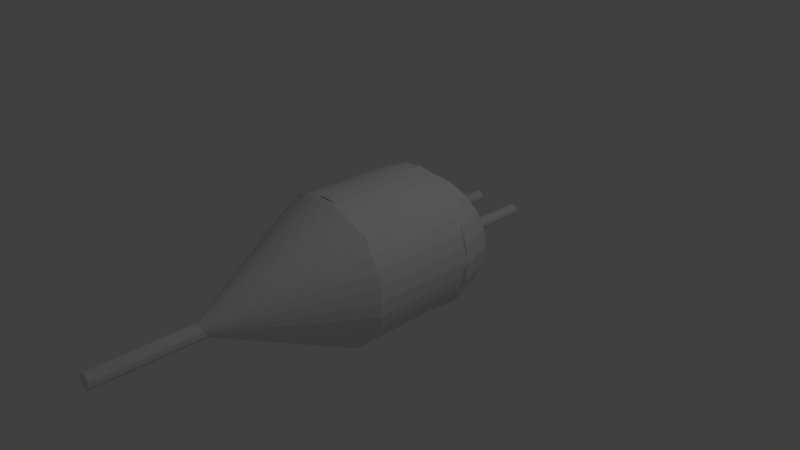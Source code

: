 # Source: CorrectLogicalORModel.blend  (saved by Blender 2.79.0; exported with 4.5.12 LTS)
import bpy
from mathutils import Matrix  # noqa: F401  (used for matrix-valued properties, if any)

bpy.ops.wm.read_factory_settings(use_empty=True)
scene = bpy.context.scene
scene.name = 'Scene'

# ---- collections
col_collection_1 = bpy.data.collections.new('Collection 1'); scene.collection.children.link(col_collection_1)

# ---- world
world_world = bpy.data.worlds.new('World'); scene.world = world_world
world_world.color = (0.05088, 0.05088, 0.05088)
world_world.use_sun_shadow = False
world_world.sun_shadow_jitter_overblur = 0.0
world_world.cycles.sampling_method = 'MANUAL'

# ---- cameras
cam_camera = bpy.data.cameras.new('Camera')
cam_camera.clip_end = 100.0
cam_camera.lens = 35.0
cam_camera.sensor_width = 32.0
cam_camera.sensor_height = 18.0
cam_camera.ortho_scale = 7.314
cam_camera.dof.focus_distance = 0.0

# ---- lights
light_lamp = bpy.data.lights.new('Lamp', 'POINT')
light_lamp.transmission_factor = 0.0
light_lamp.cutoff_distance = 30.0
light_lamp.energy = 100.0
light_lamp.shadow_buffer_clip_start = 1.001
light_lamp.shadow_soft_size = 0.1
light_lamp.shadow_maximum_resolution = 0.006
light_lamp.use_absolute_resolution = True

# ---- meshes
me_cylinder = bpy.data.meshes.new('Cylinder')
me_cylinder.from_pydata([(0.0, 1.0, -1.0), (0.0, 1.0, 1.0), (0.1951, 0.9808, -1.0), (0.1951, 0.9808, 1.0), (0.3827, 0.9239, -1.0), (0.3827, 0.9239, 1.0), (0.5556, 0.8315, -1.0), (0.5556, 0.8315, 1.0), (0.7071, 0.7071, -1.0), (0.7071, 0.7071, 1.0), (0.8315, 0.5556, -1.0), (0.8315, 0.5556, 1.0), (0.9239, 0.3827, -1.0), (0.9239, 0.3827, 1.0), (0.9808, 0.1951, -1.0), (0.9808, 0.1951, 1.0), (1.0, 7.55e-08, -1.0), (1.0, 7.55e-08, 1.0), (0.9808, -0.1951, -1.0), (0.9808, -0.1951, 1.0), (0.9239, -0.3827, -1.0), (0.9239, -0.3827, 1.0), (0.8315, -0.5556, -1.0), (0.8315, -0.5556, 1.0), (0.7071, -0.7071, -1.0), (0.7071, -0.7071, 1.0), (0.5556, -0.8315, -1.0), (0.5556, -0.8315, 1.0), (0.3827, -0.9239, -1.0), (0.3827, -0.9239, 1.0), (0.1951, -0.9808, -1.0), (0.1951, -0.9808, 1.0), (-3.258e-07, -1.0, -1.0), (-3.258e-07, -1.0, 1.0), (-0.1951, -0.9808, -1.0), (-0.1951, -0.9808, 1.0), (-0.3827, -0.9239, -1.0), (-0.3827, -0.9239, 1.0), (-0.5556, -0.8315, -1.0), (-0.5556, -0.8315, 1.0), (-0.7071, -0.7071, -1.0), (-0.7071, -0.7071, 1.0), (-0.8315, -0.5556, -1.0), (-0.8315, -0.5556, 1.0), (-0.9239, -0.3827, -1.0), (-0.9239, -0.3827, 1.0), (-0.9808, -0.1951, -1.0), (-0.9808, -0.1951, 1.0), (-1.0, 9.656e-07, -1.0), (-1.0, 9.656e-07, 1.0), (-0.9808, 0.1951, -1.0), (-0.9808, 0.1951, 1.0), (-0.9239, 0.3827, -1.0), (-0.9239, 0.3827, 1.0), (-0.8315, 0.5556, -1.0), (-0.8315, 0.5556, 1.0), (-0.7071, 0.7071, -1.0), (-0.7071, 0.7071, 1.0), (-0.5556, 0.8315, -1.0), (-0.5556, 0.8315, 1.0), (-0.3827, 0.9239, -1.0), (-0.3827, 0.9239, 1.0), (-0.1951, 0.9808, -1.0), (-0.1951, 0.9808, 1.0), (0.01534, 0.7256, 2.157), (0.01534, 0.8844, 1.848), (0.01534, -0.2401, 2.544), (0.01534, 0.2775, 2.544), (0.3689, -0.6886, 2.017), (0.2653, -0.8477, 1.75), (0.01534, 1.018, 1.102), (0.01534, -0.9819, 1.104), (0.01534, -0.8476, 1.85), (0.01534, -0.6886, 2.159), (0.3689, 0.7256, 2.016), (0.4484, 0.5186, 2.222), (0.4983, -0.2402, 2.351), (0.5153, 0.01863, 2.395), (0.4983, 0.2774, 2.351), (0.01534, 0.5186, 2.395), (0.01534, 0.7256, 2.157), (0.1447, -0.9477, 1.439), (0.2395, -0.9478, 1.297), (0.4484, -0.8478, 1.477), (0.6277, -0.6888, 1.631), (0.7653, -0.4817, 1.75), (0.8519, -0.2404, 1.824), (0.8814, 0.01839, 1.849), (0.8519, 0.2772, 1.823), (0.7653, 0.5183, 1.749), (0.6277, 0.7254, 1.63), (0.4484, 0.8843, 1.475), (0.2395, 0.9841, 1.295), (0.2742, -0.9479, 1.104), (0.5153, -0.848, 1.104), (0.7224, -0.689, 1.104), (0.8814, -0.4819, 1.104), (0.9813, -0.2408, 1.104), (1.015, 0.01806, 1.103), (0.9813, 0.2769, 1.103), (0.8814, 0.5181, 1.103), (0.7224, 0.7252, 1.103), (0.5153, 0.8841, 1.102), (0.2742, 0.984, 1.102), (-0.4676, 0.2774, 2.351), (-0.4847, 0.01863, 2.395), (-0.4676, -0.2402, 2.351), (0.4983, 0.2774, 2.351), (0.5153, 0.01863, 2.395), (0.4983, -0.2402, 2.351), (0.01534, 0.2775, 2.544), (0.01534, -0.9477, 1.49), (0.01534, -0.2401, 2.544), (-0.2435, -0.9479, 1.104), (-0.4847, -0.848, 1.104), (-0.6918, -0.689, 1.104), (-0.8507, -0.4819, 1.104), (-0.9506, -0.2408, 1.104), (-0.9847, 0.01806, 1.103), (-0.9506, 0.2769, 1.103), (-0.8507, 0.5181, 1.103), (-0.6918, 0.7252, 1.103), (-0.4847, 0.8841, 1.102), (-0.2435, 0.984, 1.102), (-0.2088, -0.9478, 1.297), (-0.4177, -0.8478, 1.477), (-0.597, -0.6888, 1.631), (-0.7347, -0.4817, 1.75), (-0.8212, -0.2404, 1.824), (-0.8507, 0.01839, 1.849), (-0.8212, 0.2772, 1.823), (-0.7347, 0.5183, 1.749), (-0.597, 0.7254, 1.63), (-0.4177, 0.8843, 1.475), (-0.2088, 0.9841, 1.295), (0.1447, 0.9841, 1.437), (0.01534, 0.9842, 1.488), (0.01534, 1.018, 1.102), (-0.4676, -0.2402, 2.351), (-0.4847, 0.01863, 2.395), (-0.4676, 0.2774, 2.351), (0.4983, -0.2402, 2.351), (0.4484, -0.4814, 2.223), (0.01534, -0.4814, 2.396), (0.01534, -0.2401, 2.544), (0.4484, 0.5186, 2.222), (0.4983, 0.2774, 2.351), (0.01534, 0.2775, 2.544), (0.01534, 0.5186, 2.395), (0.01534, 0.7256, 2.157), (0.01534, 0.8844, 1.848), (0.01534, -0.9819, 1.104), (0.3689, -0.6886, 2.017), (0.4484, -0.4814, 2.223), (0.4983, -0.2402, 2.351), (0.5153, 0.01863, 2.395), (0.4983, 0.2774, 2.351), (0.4484, 0.5186, 2.222), (0.3689, 0.7256, 2.016), (0.2653, 0.8844, 1.748), (0.1447, 0.9841, 1.437), (0.01534, 0.2775, 2.544), (0.01534, -0.2401, 2.544), (0.01534, -0.6886, 2.159), (0.2395, -0.9478, 1.297), (0.4484, -0.8478, 1.477), (0.6277, -0.6888, 1.631), (0.7653, -0.4817, 1.75), (0.8519, -0.2404, 1.824), (0.8814, 0.01839, 1.849), (0.8519, 0.2772, 1.823), (0.7653, 0.5183, 1.749), (0.6277, 0.7254, 1.63), (0.4484, 0.8843, 1.475), (0.2395, 0.9841, 1.295), (0.01534, 0.01872, 2.595), (-0.4847, 0.01863, 2.395), (0.01534, -0.2401, 2.544), (-0.4676, -0.2402, 2.351), (-0.4676, 0.2774, 2.351), (0.01534, 0.2775, 2.544), (-0.2088, -0.9478, 1.297), (-0.4177, -0.8478, 1.477), (-0.597, -0.6888, 1.631), (-0.7347, -0.4817, 1.75), (-0.8212, -0.2404, 1.824), (-0.8507, 0.01839, 1.849), (-0.8212, 0.2772, 1.823), (-0.7347, 0.5183, 1.749), (-0.597, 0.7254, 1.63), (-0.4177, 0.8843, 1.475), (-0.2088, 0.9841, 1.295), (-0.1141, -0.9477, 1.439), (-0.2347, -0.8477, 1.75), (-0.3382, -0.6886, 2.017), (-0.4177, -0.4814, 2.223), (-0.4676, -0.2402, 2.351), (-0.4847, 0.01863, 2.395), (-0.4676, 0.2774, 2.351), (-0.4177, 0.5186, 2.222), (-0.3382, 0.7256, 2.016), (-0.2347, 0.8844, 1.748), (-0.1141, 0.9841, 1.437), (0.01534, 0.5186, 2.395), (0.01534, -0.4814, 2.396), (0.01534, 0.9842, 1.488), (0.01534, 1.018, 1.102), (0.5153, 0.01863, 2.395), (0.4983, -0.2402, 2.351), (0.4983, 0.2774, 2.351), (0.3689, 0.7256, 2.016), (0.2653, 0.8844, 1.748), (0.01534, -0.4814, 2.396), (0.01534, -0.6886, 2.159), (0.3689, -0.6886, 2.017), (0.4484, -0.4814, 2.223), (0.01534, 0.9842, 1.488), (0.01534, 0.8844, 1.848), (0.2653, 0.8844, 1.748), (0.1447, 0.9841, 1.437), (0.01534, -0.9477, 1.49), (0.01534, -0.9819, 1.104), (0.1447, -0.9477, 1.439), (0.3689, -0.6886, 2.017), (0.2653, -0.8477, 1.75), (0.4484, -0.8478, 1.477), (0.6277, -0.6888, 1.631), (0.2653, 0.8844, 1.748), (0.3689, 0.7256, 2.016), (0.6277, 0.7254, 1.63), (0.4484, 0.8843, 1.475), (0.4983, 0.2774, 2.351), (0.5153, 0.01863, 2.395), (0.8814, 0.01839, 1.849), (0.8519, 0.2772, 1.823), (0.4484, -0.4814, 2.223), (0.3689, -0.6886, 2.017), (0.6277, -0.6888, 1.631), (0.7653, -0.4817, 1.75), (0.1447, 0.9841, 1.437), (0.2653, 0.8844, 1.748), (0.4484, 0.8843, 1.475), (0.2395, 0.9841, 1.295), (0.1447, -0.9477, 1.439), (0.01534, -0.9819, 1.104), (0.2395, -0.9478, 1.297), (0.4484, 0.5186, 2.222), (0.4983, 0.2774, 2.351), (0.8519, 0.2772, 1.823), (0.7653, 0.5183, 1.749), (0.4983, -0.2402, 2.351), (0.4484, -0.4814, 2.223), (0.7653, -0.4817, 1.75), (0.8519, -0.2404, 1.824), (0.01534, 1.018, 1.102), (0.1447, 0.9841, 1.437), (0.2395, 0.9841, 1.295), (0.2395, -0.9478, 1.297), (0.4484, -0.8478, 1.477), (0.3689, 0.7256, 2.016), (0.4484, 0.5186, 2.222), (0.7653, 0.5183, 1.749), (0.6277, 0.7254, 1.63), (0.5153, 0.01863, 2.395), (0.4983, -0.2402, 2.351), (0.8519, -0.2404, 1.824), (0.8814, 0.01839, 1.849), (-0.4676, 0.2774, 2.351), (-0.4847, 0.01863, 2.395), (0.01534, 0.01872, 2.595), (0.01534, 0.2775, 2.544), (-0.4847, 0.01863, 2.395), (-0.4676, -0.2402, 2.351), (0.01534, -0.2401, 2.544), (0.01534, 0.01872, 2.595), (0.01534, 0.2775, 2.544), (0.01534, 0.01872, 2.595), (0.5153, 0.01863, 2.395), (0.4983, 0.2774, 2.351), (0.01534, 0.01872, 2.595), (0.01534, -0.2401, 2.544), (0.4983, -0.2402, 2.351), (0.5153, 0.01863, 2.395), (-0.597, 0.7254, 1.63), (-0.7347, 0.5183, 1.749), (-0.4177, 0.5186, 2.222), (-0.3382, 0.7256, 2.016), (-0.8507, 0.01839, 1.849), (-0.8212, -0.2404, 1.824), (-0.4676, -0.2402, 2.351), (-0.4847, 0.01863, 2.395), (-0.597, -0.6888, 1.631), (-0.4177, -0.8478, 1.477), (-0.2347, -0.8477, 1.75), (-0.3382, -0.6886, 2.017), (-0.4177, 0.8843, 1.475), (-0.597, 0.7254, 1.63), (-0.3382, 0.7256, 2.016), (-0.2347, 0.8844, 1.748), (-0.8212, 0.2772, 1.823), (-0.8507, 0.01839, 1.849), (-0.4847, 0.01863, 2.395), (-0.4676, 0.2774, 2.351), (-0.7347, -0.4817, 1.75), (-0.597, -0.6888, 1.631), (-0.3382, -0.6886, 2.017), (-0.4177, -0.4814, 2.223), (-0.2088, 0.9841, 1.295), (-0.4177, 0.8843, 1.475), (-0.2347, 0.8844, 1.748), (-0.1141, 0.9841, 1.437), (-0.2088, -0.9478, 1.297), (0.01534, -0.9819, 1.104), (-0.1141, -0.9477, 1.439), (-0.7347, 0.5183, 1.749), (-0.8212, 0.2772, 1.823), (-0.4676, 0.2774, 2.351), (-0.4177, 0.5186, 2.222), (-0.8212, -0.2404, 1.824), (-0.7347, -0.4817, 1.75), (-0.4177, -0.4814, 2.223), (-0.4676, -0.2402, 2.351), (0.01534, 1.018, 1.102), (-0.2088, 0.9841, 1.295), (-0.1141, 0.9841, 1.437), (-0.4177, -0.8478, 1.477), (-0.2088, -0.9478, 1.297), (-0.1141, -0.9477, 1.439), (-0.2347, -0.8477, 1.75), (-0.1141, -0.9477, 1.439), (0.01534, -0.9819, 1.104), (0.01534, -0.9477, 1.49), (-0.4177, 0.5186, 2.222), (-0.4676, 0.2774, 2.351), (0.01534, 0.2775, 2.544), (0.01534, 0.5186, 2.395), (-0.4676, -0.2402, 2.351), (-0.4177, -0.4814, 2.223), (0.01534, -0.4814, 2.396), (0.01534, -0.2401, 2.544), (0.01534, 1.018, 1.102), (-0.1141, 0.9841, 1.437), (0.01534, 0.9842, 1.488), (-0.2347, -0.8477, 1.75), (-0.1141, -0.9477, 1.439), (-0.3382, 0.7256, 2.016), (-0.4177, 0.5186, 2.222), (0.01534, 0.5186, 2.395), (0.01534, 0.7256, 2.157), (-0.3382, -0.6886, 2.017), (-0.2347, -0.8477, 1.75), (0.01534, -0.8476, 1.85), (0.01534, -0.6886, 2.159), (-0.2347, 0.8844, 1.748), (-0.3382, 0.7256, 2.016), (0.01534, 0.7256, 2.157), (0.01534, 0.8844, 1.848), (-0.3382, -0.6886, 2.017), (0.01534, -0.6886, 2.159), (-0.1141, 0.9841, 1.437), (-0.2347, 0.8844, 1.748), (0.01534, 0.8844, 1.848), (0.01534, 0.9842, 1.488), (0.4484, 0.5186, 2.222), (0.01534, 0.5186, 2.395), (0.01534, 0.7256, 2.157), (0.01534, -0.8476, 1.85), (0.2653, -0.8477, 1.75), (0.1447, -0.9477, 1.439), (0.01534, -0.9477, 1.49), (0.01534, 1.018, 1.102), (0.1447, 0.9841, 1.437), (0.01534, 0.9842, 1.488), (0.01534, -0.2401, 2.544), (0.4983, -0.2402, 2.351), (0.4484, -0.4814, 2.223), (0.01534, -0.4814, 2.396), (0.01534, 0.5186, 2.395), (0.4484, 0.5186, 2.222), (0.4983, 0.2774, 2.351), (0.01534, 0.2775, 2.544), (0.3689, 0.7256, 2.016), (0.01534, -0.8476, 1.85), (0.01534, -0.6886, 2.159), (0.2653, -0.8477, 1.75), (0.3689, -0.6886, 2.017), (0.01534, 0.7256, 2.157), (0.01534, 0.8844, 1.848), (0.3689, 0.7256, 2.016), (0.2653, 0.8844, 1.748), (0.01534, -0.6886, 2.159), (0.01534, -0.4814, 2.396), (0.3689, -0.6886, 2.017), (0.4484, -0.4814, 2.223), (0.01534, 0.8844, 1.848), (0.01534, 0.9842, 1.488), (0.2653, 0.8844, 1.748), (0.1447, 0.9841, 1.437), (0.01534, -0.9819, 1.104), (0.2653, -0.8477, 1.75), (0.3689, -0.6886, 2.017), (0.4484, -0.8478, 1.477), (0.6277, -0.6888, 1.631), (0.3689, 0.7256, 2.016), (0.2653, 0.8844, 1.748), (0.6277, 0.7254, 1.63), (0.4484, 0.8843, 1.475), (0.5153, 0.01863, 2.395), (0.4983, 0.2774, 2.351), (0.8814, 0.01839, 1.849), (0.8519, 0.2772, 1.823), (0.3689, -0.6886, 2.017), (0.4484, -0.4814, 2.223), (0.6277, -0.6888, 1.631), (0.7653, -0.4817, 1.75), (0.2653, 0.8844, 1.748), (0.1447, 0.9841, 1.437), (0.4484, 0.8843, 1.475), (0.2395, 0.9841, 1.295), (0.01534, -0.9819, 1.104), (0.1447, -0.9477, 1.439), (0.2395, -0.9478, 1.297), (0.4983, 0.2774, 2.351), (0.4484, 0.5186, 2.222), (0.8519, 0.2772, 1.823), (0.7653, 0.5183, 1.749), (0.4484, -0.4814, 2.223), (0.4983, -0.2402, 2.351), (0.7653, -0.4817, 1.75), (0.8519, -0.2404, 1.824), (0.1447, 0.9841, 1.437), (0.01534, 1.018, 1.102), (0.2395, 0.9841, 1.295), (0.1447, -0.9477, 1.439), (0.2653, -0.8477, 1.75), (0.2395, -0.9478, 1.297), (0.4484, -0.8478, 1.477), (0.4484, 0.5186, 2.222), (0.3689, 0.7256, 2.016), (0.7653, 0.5183, 1.749), (0.6277, 0.7254, 1.63), (0.4983, -0.2402, 2.351), (0.5153, 0.01863, 2.395), (0.8519, -0.2404, 1.824), (0.8814, 0.01839, 1.849), (-0.4847, 0.01863, 2.395), (-0.4676, 0.2774, 2.351), (0.01534, 0.01872, 2.595), (0.01534, 0.2775, 2.544), (-0.4676, -0.2402, 2.351), (-0.4847, 0.01863, 2.395), (0.01534, -0.2401, 2.544), (0.01534, 0.01872, 2.595), (0.01534, 0.01872, 2.595), (0.01534, 0.2775, 2.544), (0.5153, 0.01863, 2.395), (0.4983, 0.2774, 2.351), (0.01534, -0.2401, 2.544), (0.01534, 0.01872, 2.595), (0.4983, -0.2402, 2.351), (0.5153, 0.01863, 2.395), (-0.7347, 0.5183, 1.749), (-0.597, 0.7254, 1.63), (-0.4177, 0.5186, 2.222), (-0.3382, 0.7256, 2.016), (-0.8212, -0.2404, 1.824), (-0.8507, 0.01839, 1.849), (-0.4676, -0.2402, 2.351), (-0.4847, 0.01863, 2.395), (-0.4177, -0.8478, 1.477), (-0.597, -0.6888, 1.631), (-0.2347, -0.8477, 1.75), (-0.3382, -0.6886, 2.017), (-0.597, 0.7254, 1.63), (-0.4177, 0.8843, 1.475), (-0.3382, 0.7256, 2.016), (-0.2347, 0.8844, 1.748), (-0.8507, 0.01839, 1.849), (-0.8212, 0.2772, 1.823), (-0.4847, 0.01863, 2.395), (-0.4676, 0.2774, 2.351), (-0.597, -0.6888, 1.631), (-0.7347, -0.4817, 1.75), (-0.3382, -0.6886, 2.017), (-0.4177, -0.4814, 2.223), (-0.4177, 0.8843, 1.475), (-0.2088, 0.9841, 1.295), (-0.2347, 0.8844, 1.748), (-0.1141, 0.9841, 1.437), (0.01534, -0.9819, 1.104), (-0.2088, -0.9478, 1.297), (-0.1141, -0.9477, 1.439), (-0.8212, 0.2772, 1.823), (-0.7347, 0.5183, 1.749), (-0.4676, 0.2774, 2.351), (-0.4177, 0.5186, 2.222), (-0.7347, -0.4817, 1.75), (-0.8212, -0.2404, 1.824), (-0.4177, -0.4814, 2.223), (-0.4676, -0.2402, 2.351), (-0.2088, 0.9841, 1.295), (0.01534, 1.018, 1.102), (-0.1141, 0.9841, 1.437), (-0.2088, -0.9478, 1.297), (-0.4177, -0.8478, 1.477), (-0.1141, -0.9477, 1.439), (-0.2347, -0.8477, 1.75), (0.01534, -0.9819, 1.104), (-0.1141, -0.9477, 1.439), (0.01534, -0.9477, 1.49), (-0.4676, 0.2774, 2.351), (-0.4177, 0.5186, 2.222), (0.01534, 0.2775, 2.544), (0.01534, 0.5186, 2.395), (-0.4177, -0.4814, 2.223), (-0.4676, -0.2402, 2.351), (0.01534, -0.4814, 2.396), (0.01534, -0.2401, 2.544), (-0.1141, 0.9841, 1.437), (0.01534, 1.018, 1.102), (0.01534, 0.9842, 1.488), (-0.1141, -0.9477, 1.439), (-0.2347, -0.8477, 1.75), (0.01534, -0.9477, 1.49), (0.01534, -0.8476, 1.85), (-0.4177, 0.5186, 2.222), (-0.3382, 0.7256, 2.016), (0.01534, 0.5186, 2.395), (0.01534, 0.7256, 2.157), (-0.2347, -0.8477, 1.75), (-0.3382, -0.6886, 2.017), (0.01534, -0.8476, 1.85), (0.01534, -0.6886, 2.159), (-0.3382, 0.7256, 2.016), (-0.2347, 0.8844, 1.748), (0.01534, 0.7256, 2.157), (0.01534, 0.8844, 1.848), (-0.3382, -0.6886, 2.017), (0.01534, -0.6886, 2.159), (-0.2347, 0.8844, 1.748), (-0.1141, 0.9841, 1.437), (0.01534, 0.8844, 1.848), (0.01534, 0.9842, 1.488), (0.4484, 0.5186, 2.222), (0.01534, 0.5186, 2.395), (0.01534, 0.7256, 2.157), (0.01534, -0.8476, 1.85), (0.2653, -0.8477, 1.75), (0.1447, -0.9477, 1.439), (0.01534, -0.9477, 1.49), (0.01534, 1.018, 1.102), (0.1447, 0.9841, 1.437), (0.01534, 0.9842, 1.488), (0.01534, -0.2401, 2.544), (0.4983, -0.2402, 2.351), (0.4484, -0.4814, 2.223), (0.01534, -0.4814, 2.396), (0.01534, 0.5186, 2.395), (0.4484, 0.5186, 2.222), (0.4983, 0.2774, 2.351), (0.01534, 0.2775, 2.544), (0.3689, 0.7256, 2.016), (0.01534, -0.8476, 1.85), (0.01534, -0.6886, 2.159), (0.2653, -0.8477, 1.75), (0.3689, -0.6886, 2.017), (0.01534, 0.7256, 2.157), (0.01534, 0.8844, 1.848), (0.3689, 0.7256, 2.016), (0.2653, 0.8844, 1.748), (0.01534, -0.6886, 2.159), (0.01534, -0.4814, 2.396), (0.3689, -0.6886, 2.017), (0.4484, -0.4814, 2.223), (0.01534, 0.8844, 1.848), (0.01534, 0.9842, 1.488), (0.2653, 0.8844, 1.748), (0.1447, 0.9841, 1.437), (0.01534, -0.9819, 1.104), (0.2653, -0.8477, 1.75), (0.3689, -0.6886, 2.017), (0.4484, -0.8478, 1.477), (0.6277, -0.6888, 1.631), (0.3689, 0.7256, 2.016), (0.2653, 0.8844, 1.748), (0.6277, 0.7254, 1.63), (0.4484, 0.8843, 1.475), (0.5153, 0.01863, 2.395), (0.4983, 0.2774, 2.351), (0.8814, 0.01839, 1.849), (0.8519, 0.2772, 1.823), (0.3689, -0.6886, 2.017), (0.4484, -0.4814, 2.223), (0.6277, -0.6888, 1.631), (0.7653, -0.4817, 1.75), (0.2653, 0.8844, 1.748), (0.1447, 0.9841, 1.437), (0.4484, 0.8843, 1.475), (0.2395, 0.9841, 1.295), (0.01534, -0.9819, 1.104), (0.1447, -0.9477, 1.439), (0.2395, -0.9478, 1.297), (0.4983, 0.2774, 2.351), (0.4484, 0.5186, 2.222), (0.8519, 0.2772, 1.823), (0.7653, 0.5183, 1.749), (0.4484, -0.4814, 2.223), (0.4983, -0.2402, 2.351), (0.7653, -0.4817, 1.75), (0.8519, -0.2404, 1.824), (0.1447, 0.9841, 1.437), (0.01534, 1.018, 1.102), (0.2395, 0.9841, 1.295), (0.1447, -0.9477, 1.439), (0.2653, -0.8477, 1.75), (0.2395, -0.9478, 1.297), (0.4484, -0.8478, 1.477), (0.4484, 0.5186, 2.222), (0.3689, 0.7256, 2.016), (0.7653, 0.5183, 1.749), (0.6277, 0.7254, 1.63), (0.4983, -0.2402, 2.351), (0.5153, 0.01863, 2.395), (0.8519, -0.2404, 1.824), (0.8814, 0.01839, 1.849), (-0.4847, 0.01863, 2.395), (-0.4676, 0.2774, 2.351), (0.01534, 0.01872, 2.595), (0.01534, 0.2775, 2.544), (-0.4676, -0.2402, 2.351), (-0.4847, 0.01863, 2.395), (0.01534, -0.2401, 2.544), (0.01534, 0.01872, 2.595), (0.01534, 0.01872, 2.595), (0.01534, 0.2775, 2.544), (0.5153, 0.01863, 2.395), (0.4983, 0.2774, 2.351), (0.01534, 0.01872, 2.595), (0.5153, 0.01863, 2.395), (-0.7347, 0.5183, 1.749), (-0.597, 0.7254, 1.63), (-0.4177, 0.5186, 2.222), (-0.3382, 0.7256, 2.016), (-0.8212, -0.2404, 1.824), (-0.8507, 0.01839, 1.849), (-0.4676, -0.2402, 2.351), (-0.4847, 0.01863, 2.395), (-0.4177, -0.8478, 1.477), (-0.597, -0.6888, 1.631), (-0.2347, -0.8477, 1.75), (-0.3382, -0.6886, 2.017), (-0.597, 0.7254, 1.63), (-0.4177, 0.8843, 1.475), (-0.3382, 0.7256, 2.016), (-0.2347, 0.8844, 1.748), (-0.8507, 0.01839, 1.849), (-0.8212, 0.2772, 1.823), (-0.4847, 0.01863, 2.395), (-0.4676, 0.2774, 2.351), (-0.597, -0.6888, 1.631), (-0.7347, -0.4817, 1.75), (-0.3382, -0.6886, 2.017), (-0.4177, -0.4814, 2.223), (-0.4177, 0.8843, 1.475), (-0.2088, 0.9841, 1.295), (-0.2347, 0.8844, 1.748), (-0.1141, 0.9841, 1.437), (0.01534, -0.9819, 1.104), (-0.2088, -0.9478, 1.297), (-0.1141, -0.9477, 1.439), (-0.8212, 0.2772, 1.823), (-0.7347, 0.5183, 1.749), (-0.4676, 0.2774, 2.351), (-0.4177, 0.5186, 2.222), (-0.7347, -0.4817, 1.75), (-0.8212, -0.2404, 1.824), (-0.4177, -0.4814, 2.223), (-0.4676, -0.2402, 2.351), (-0.2088, 0.9841, 1.295), (0.01534, 1.018, 1.102), (-0.1141, 0.9841, 1.437), (-0.2088, -0.9478, 1.297), (-0.4177, -0.8478, 1.477), (-0.1141, -0.9477, 1.439), (-0.2347, -0.8477, 1.75), (0.01534, -0.9819, 1.104), (-0.1141, -0.9477, 1.439), (0.01534, -0.9477, 1.49), (-0.4676, 0.2774, 2.351), (-0.4177, 0.5186, 2.222), (0.01534, 0.2775, 2.544), (0.01534, 0.5186, 2.395), (-0.4177, -0.4814, 2.223), (-0.4676, -0.2402, 2.351), (0.01534, -0.4814, 2.396), (0.01534, -0.2401, 2.544), (-0.1141, 0.9841, 1.437), (0.01534, 1.018, 1.102), (0.01534, 0.9842, 1.488), (-0.1141, -0.9477, 1.439), (-0.2347, -0.8477, 1.75), (0.01534, -0.9477, 1.49), (0.01534, -0.8476, 1.85), (-0.4177, 0.5186, 2.222), (-0.3382, 0.7256, 2.016), (0.01534, 0.5186, 2.395), (0.01534, 0.7256, 2.157), (-0.2347, -0.8477, 1.75), (-0.3382, -0.6886, 2.017), (0.01534, -0.8476, 1.85), (0.01534, -0.6886, 2.159), (-0.3382, 0.7256, 2.016), (-0.2347, 0.8844, 1.748), (0.01534, 0.7256, 2.157), (0.01534, 0.8844, 1.848), (-0.3382, -0.6886, 2.017), (-0.4177, -0.4814, 2.223), (0.01534, -0.6886, 2.159), (0.01534, -0.4814, 2.396), (-0.2347, 0.8844, 1.748), (-0.1141, 0.9841, 1.437), (0.01534, 0.8844, 1.848), (0.01534, 0.9842, 1.488), (0.2653, -0.8477, 1.75), (0.3689, -0.6886, 2.017), (0.3689, -0.6886, 2.017), (0.4484, -0.4814, 2.223), (0.1447, -0.9477, 1.439), (0.4484, -0.4814, 2.223), (0.4983, -0.2402, 2.351), (0.2395, 0.9841, 1.295), (0.1447, -0.9477, 1.439), (0.2653, -0.8477, 1.75), (-0.2347, -0.8477, 1.75), (-0.3382, -0.6886, 2.017), (-0.3382, -0.6886, 2.017), (-0.4177, -0.4814, 2.223), (-0.1141, -0.9477, 1.439), (-0.4177, -0.4814, 2.223), (-0.4676, -0.2402, 2.351), (-0.1141, -0.9477, 1.439), (-0.2347, -0.8477, 1.75), (0.01534, -0.9477, 1.49), (0.01534, -0.4814, 2.396), (0.01534, -0.2401, 2.544), (0.01534, -0.9477, 1.49), (0.01534, -0.8476, 1.85), (0.01534, -0.8476, 1.85), (0.01534, -0.6886, 2.159), (0.01534, -0.6886, 2.159), (0.01534, -0.4814, 2.396), (0.2395, -0.9478, 1.297), (0.4484, -0.8478, 1.477), (0.6277, -0.6888, 1.631), (0.7653, -0.4817, 1.75), (0.8519, -0.2404, 1.824), (0.8814, 0.01839, 1.849), (0.8519, 0.2772, 1.823), (0.7653, 0.5183, 1.749), (0.6277, 0.7254, 1.63), (0.4484, 0.8843, 1.475), (0.2395, 0.9841, 1.295), (0.2742, -0.9479, 1.104), (0.5153, -0.848, 1.104), (0.7224, -0.689, 1.104), (0.8814, -0.4819, 1.104), (0.9813, -0.2408, 1.104), (1.015, 0.01806, 1.103), (0.9813, 0.2769, 1.103), (0.8814, 0.5181, 1.103), (0.7224, 0.7252, 1.103), (0.5153, 0.8841, 1.102), (0.2742, 0.984, 1.102), (0.01534, -0.9819, 1.104), (0.01534, 1.018, 1.102), (-0.2435, -0.9478, 1.287), (-0.4847, -0.8479, 1.286), (-0.6918, -0.689, 1.286), (-0.8507, -0.4819, 1.286), (-0.9506, -0.2407, 1.286), (-0.9847, 0.01814, 1.286), (-0.9506, 0.277, 1.285), (-0.8507, 0.5181, 1.285), (-0.6918, 0.7253, 1.285), (-0.4847, 0.8842, 1.285), (-0.2435, 0.9841, 1.285), (0.01534, -0.9819, 1.287), (0.01534, 1.018, 1.285), (0.2742, -0.9478, 1.287), (0.5153, -0.8479, 1.286), (0.7224, -0.689, 1.286), (0.8814, -0.4819, 1.286), (0.9813, -0.2407, 1.286), (1.015, 0.01814, 1.286), (0.9813, 0.277, 1.285), (0.8814, 0.5181, 1.285), (0.7224, 0.7253, 1.285), (0.5153, 0.8842, 1.285), (0.2742, 0.9841, 1.285), (0.01534, -0.9819, 1.287), (0.01534, 1.018, 1.285), (-1.0, 9.656e-07, 1.0), (-0.9808, 0.1951, 1.0), (-0.9239, 0.3827, 1.0), (-0.9847, 0.01806, 1.103), (-0.9506, 0.2769, 1.103), (-0.8507, 0.5181, 1.103), (0.01181, -0.9971, -1.064), (0.01181, 0.01256, -4.04), (0.2069, -0.9779, -1.064), (0.3945, -0.921, -1.063), (0.5674, -0.8286, -1.062), (0.7189, -0.7043, -1.062), (0.8433, -0.5527, -1.06), (0.9357, -0.3798, -1.059), (0.9926, -0.1922, -1.058), (1.012, 0.002842, -1.056), (0.9926, 0.1979, -1.055), (0.9357, 0.3855, -1.054), (0.8433, 0.5584, -1.052), (0.7189, 0.7099, -1.051), (0.5674, 0.8343, -1.05), (0.3945, 0.9267, -1.05), (0.2069, 0.9836, -1.049), (0.01181, 1.003, -1.049), (-0.1833, 0.9836, -1.049), (-0.3709, 0.9267, -1.05), (-0.5438, 0.8343, -1.05), (-0.6953, 0.7099, -1.051), (-0.8197, 0.5584, -1.052), (-0.9121, 0.3855, -1.054), (-0.969, 0.1979, -1.055), (-0.9882, 0.002841, -1.056), (-0.969, -0.1922, -1.058), (-0.9121, -0.3798, -1.059), (-0.8197, -0.5527, -1.06), (-0.6953, -0.7043, -1.062), (-0.5438, -0.8286, -1.062), (-0.3709, -0.921, -1.063), (-0.1833, -0.9779, -1.064), (-0.256, -0.06801, 3.533), (-0.256, -0.07974, 1.29), (-0.2409, -0.06652, 3.533), (-0.2409, -0.07825, 1.29), (-0.2264, -0.06211, 3.533), (-0.2264, -0.07384, 1.29), (-0.213, -0.05494, 3.533), (-0.213, -0.06667, 1.29), (-0.2012, -0.0453, 3.533), (-0.2012, -0.05702, 1.29), (-0.1916, -0.03354, 3.533), (-0.1916, -0.04527, 1.29), (-0.1844, -0.02013, 3.533), (-0.1844, -0.03186, 1.29), (-0.18, -0.005582, 3.532), (-0.18, -0.01731, 1.289), (-0.1785, 0.00955, 3.532), (-0.1785, -0.002177, 1.289), (-0.18, 0.02468, 3.532), (-0.18, 0.01295, 1.289), (-0.1844, 0.03923, 3.532), (-0.1844, 0.02751, 1.289), (-0.1916, 0.05264, 3.532), (-0.1916, 0.04092, 1.289), (-0.2012, 0.0644, 3.532), (-0.2012, 0.05267, 1.289), (-0.213, 0.07404, 3.532), (-0.213, 0.06232, 1.288), (-0.2264, 0.08121, 3.531), (-0.2264, 0.06948, 1.288), (-0.2409, 0.08562, 3.531), (-0.2409, 0.0739, 1.288), (-0.256, 0.08711, 3.531), (-0.256, 0.07539, 1.288), (-0.2711, 0.08562, 3.531), (-0.2711, 0.0739, 1.288), (-0.2857, 0.08121, 3.531), (-0.2857, 0.06948, 1.288), (-0.2991, 0.07404, 3.532), (-0.2991, 0.06232, 1.288), (-0.3108, 0.0644, 3.532), (-0.3108, 0.05267, 1.289), (-0.3204, 0.05264, 3.532), (-0.3204, 0.04092, 1.289), (-0.3276, 0.03923, 3.532), (-0.3276, 0.02751, 1.289), (-0.332, 0.02468, 3.532), (-0.332, 0.01295, 1.289), (-0.3335, 0.00955, 3.532), (-0.3335, -0.002177, 1.289), (-0.332, -0.005582, 3.532), (-0.332, -0.01731, 1.289), (-0.3276, -0.02013, 3.533), (-0.3276, -0.03186, 1.29), (-0.3204, -0.03354, 3.533), (-0.3204, -0.04527, 1.29), (-0.3108, -0.0453, 3.533), (-0.3108, -0.05702, 1.29), (-0.2991, -0.05494, 3.533), (-0.2991, -0.06667, 1.29), (-0.2857, -0.06211, 3.533), (-0.2857, -0.07384, 1.29), (-0.2711, -0.06652, 3.533), (-0.2711, -0.07825, 1.29), (0.3904, -0.07451, 3.526), (0.3904, -0.08624, 1.283), (0.4056, -0.07302, 3.526), (0.4056, -0.08475, 1.283), (0.4201, -0.0686, 3.526), (0.4201, -0.08033, 1.283), (0.4335, -0.06144, 3.526), (0.4335, -0.07316, 1.282), (0.4452, -0.05179, 3.525), (0.4452, -0.06352, 1.282), (0.4549, -0.04004, 3.525), (0.4549, -0.05176, 1.282), (0.462, -0.02663, 3.525), (0.462, -0.03835, 1.282), (0.4664, -0.01208, 3.525), (0.4664, -0.0238, 1.282), (0.4679, 0.003056, 3.525), (0.4679, -0.008671, 1.282), (0.4664, 0.01819, 3.525), (0.4664, 0.006461, 1.281), (0.462, 0.03274, 3.524), (0.462, 0.02101, 1.281), (0.4549, 0.04615, 3.524), (0.4549, 0.03442, 1.281), (0.4452, 0.0579, 3.524), (0.4452, 0.04618, 1.281), (0.4335, 0.06755, 3.524), (0.4335, 0.05582, 1.281), (0.4201, 0.07472, 3.524), (0.4201, 0.06299, 1.281), (0.4056, 0.07913, 3.524), (0.4056, 0.0674, 1.281), (0.3904, 0.08062, 3.524), (0.3904, 0.06889, 1.281), (0.3753, 0.07913, 3.524), (0.3753, 0.0674, 1.281), (0.3608, 0.07472, 3.524), (0.3608, 0.06299, 1.281), (0.3474, 0.06755, 3.524), (0.3474, 0.05582, 1.281), (0.3356, 0.0579, 3.524), (0.3356, 0.04618, 1.281), (0.326, 0.04615, 3.524), (0.326, 0.03442, 1.281), (0.3189, 0.03274, 3.524), (0.3189, 0.02101, 1.281), (0.3144, 0.01819, 3.525), (0.3144, 0.006461, 1.281), (0.313, 0.003056, 3.525), (0.313, -0.008671, 1.282), (0.3144, -0.01208, 3.525), (0.3144, -0.0238, 1.282), (0.3189, -0.02663, 3.525), (0.3189, -0.03835, 1.282), (0.326, -0.04004, 3.525), (0.326, -0.05176, 1.282), (0.3356, -0.05179, 3.525), (0.3356, -0.06352, 1.282), (0.3474, -0.06144, 3.526), (0.3474, -0.07316, 1.282), (0.3608, -0.0686, 3.526), (0.3608, -0.08033, 1.283), (0.3753, -0.07302, 3.526), (0.3753, -0.08475, 1.283), (0.005551, -0.07071, -3.374), (0.005551, -0.07238, -5.791), (0.06727, -0.05066, -3.374), (0.06727, -0.05233, -5.791), (0.1054, 0.001844, -3.374), (0.1054, 0.0001708, -5.791), (0.1054, 0.06674, -3.374), (0.1054, 0.06506, -5.791), (0.06727, 0.1192, -3.375), (0.06727, 0.1176, -5.791), (0.005551, 0.1393, -3.375), (0.005551, 0.1376, -5.791), (-0.05617, 0.1192, -3.375), (-0.05617, 0.1176, -5.791), (-0.09431, 0.06674, -3.374), (-0.09431, 0.06506, -5.791), (-0.09431, 0.001844, -3.374), (-0.09431, 0.0001708, -5.791), (-0.05617, -0.05066, -3.374), (-0.05617, -0.05233, -5.791)], [(221, 220), (222, 221), (220, 222), (151, 221), (221, 398), (715, 716), (718, 717), (716, 718), (398, 578), (727, 600), (612, 730), (669, 737), (744, 743), (746, 745), (748, 747), (750, 749), (31, 71)], [(0, 1, 3, 2), (2, 3, 5, 4), (4, 5, 7, 6), (6, 7, 9, 8), (8, 9, 11, 10), (10, 11, 13, 12), (12, 13, 15, 14), (14, 15, 17, 16), (16, 17, 19, 18), (18, 19, 21, 20), (20, 21, 23, 22), (22, 23, 25, 24), (24, 25, 27, 26), (26, 27, 29, 28), (28, 29, 31, 30), (30, 31, 33, 32), (32, 33, 35, 34), (34, 35, 37, 36), (36, 37, 39, 38), (38, 39, 41, 40), (40, 41, 43, 42), (42, 43, 45, 44), (44, 45, 47, 46), (46, 47, 49, 48), (48, 49, 51, 50), (50, 51, 53, 52), (52, 53, 55, 54), (54, 55, 57, 56), (56, 57, 59, 58), (58, 59, 61, 60), (3, 1, 63, 61, 59, 57, 55, 53, 51, 49, 47, 45, 43, 41, 39, 37, 35, 33, 31, 29, 27, 25, 23, 21, 19, 17, 15, 13, 11, 9, 7, 5), (60, 61, 63, 62), (62, 63, 1, 0), (0, 2, 4, 6, 8, 10, 12, 14, 16, 18, 20, 22, 24, 26, 28, 30, 32, 34, 36, 38, 40, 42, 44, 46, 48, 50, 52, 54, 56, 58, 60, 62), (153, 142, 143, 204), (204, 143, 144, 162), (285, 286, 464, 463), (203, 148, 145, 157), (157, 145, 146, 156), (140, 139, 105, 104), (156, 146, 147, 161), (161, 147, 148, 203), (67, 140, 104, 110), (141, 144, 373, 374), (88, 89, 171, 170), (140, 67, 161, 198), (125, 124, 181, 182), (112, 109, 208, 177), (87, 88, 170, 169), (139, 140, 198, 197), (110, 104, 179, 180), (86, 87, 169, 168), (138, 139, 197, 196), (106, 112, 177, 178), (105, 106, 178, 176), (85, 86, 168, 167), (104, 105, 176, 179), (84, 85, 167, 166), (84, 83, 752, 753), (95, 96, 765, 764), (91, 90, 759, 760), (82, 71, 773, 751), (102, 103, 772, 771), (83, 82, 751, 752), (94, 95, 764, 763), (90, 89, 758, 759), (101, 102, 771, 770), (93, 94, 763, 762), (89, 88, 757, 758), (100, 101, 770, 769), (139, 138, 106, 105), (138, 66, 112, 106), (77, 78, 107, 108), (66, 76, 109, 112), (70, 134, 191, 206), (78, 77, 155, 156), (134, 133, 190, 191), (83, 84, 166, 165), (119, 118, 129, 130), (116, 115, 126, 127), (123, 122, 133, 134), (113, 71, 124), (120, 119, 130, 131), (117, 116, 127, 128), (70, 123, 134), (114, 113, 124, 125), (121, 120, 131, 132), (118, 117, 128, 129), (115, 114, 125, 126), (122, 121, 132, 133), (124, 71, 151, 181), (77, 76, 154, 155), (82, 83, 165, 164), (133, 132, 189, 190), (92, 70, 206, 174), (132, 131, 188, 189), (71, 82, 164, 151), (131, 130, 187, 188), (130, 129, 186, 187), (129, 128, 185, 186), (91, 92, 174, 173), (128, 127, 184, 185), (109, 108, 207, 208), (90, 91, 173, 172), (76, 66, 162, 154), (127, 126, 183, 184), (108, 107, 209, 207), (89, 90, 172, 171), (76, 77, 108, 109), (66, 138, 196, 162), (67, 78, 156, 161), (78, 67, 110, 107), (126, 125, 182, 183), (107, 110, 180, 209), (506, 504, 682, 684), (404, 403, 583, 584), (453, 455, 635, 633), (505, 506, 684, 683), (402, 400, 580, 582), (454, 453, 633, 634), (503, 505, 683, 681), (401, 402, 582, 581), (452, 450, 630, 632), (504, 503, 681, 682), (399, 401, 581, 579), (451, 452, 632, 631), (502, 501, 679, 680), (400, 399, 579, 580), (449, 451, 631, 629), (500, 502, 680, 678), (450, 449, 629, 630), (501, 500, 678, 679), (448, 446, 626, 628), (499, 497, 675, 677), (447, 448, 628, 627), (498, 499, 677, 676), (397, 395, 575, 577), (445, 447, 627, 625), (496, 498, 676, 674), (396, 397, 577, 576), (446, 445, 625, 626), (497, 496, 674, 675), (394, 396, 576, 574), (444, 442, 622, 624), (495, 493, 671, 673), (395, 394, 574, 575), (443, 444, 624, 623), (494, 495, 673, 672), (393, 391, 571, 573), (441, 443, 623, 621), (492, 494, 672, 670), (392, 393, 573, 572), (542, 540, 720, 722), (442, 441, 621, 622), (493, 492, 670, 671), (390, 392, 572, 570), (541, 542, 722, 721), (440, 438, 618, 620), (491, 490, 668, 669), (154, 141, 142, 153), (162, 144, 141, 154), (64, 210, 388, 386), (205, 136, 137, 206), (160, 135, 136, 205), (206, 137, 135, 160), (284, 285, 463, 461), (203, 79, 80, 149), (157, 75, 79, 203), (158, 74, 75, 157), (149, 80, 74, 158), (65, 64, 386, 387), (163, 73, 68, 152), (283, 284, 461, 462), (149, 64, 65, 150), (158, 210, 64, 149), (159, 211, 210, 158), (150, 65, 211, 159), (163, 213, 212, 204), (152, 214, 213, 163), (153, 215, 214, 152), (204, 212, 215, 153), (310, 307, 486, 488), (150, 217, 216, 205), (159, 218, 217, 150), (160, 219, 218, 159), (205, 216, 219, 160), (357, 358, 538, 537), (309, 310, 488, 487), (166, 226, 225, 165), (152, 223, 226, 166), (158, 228, 227, 159), (172, 229, 228, 158), (173, 230, 229, 172), (159, 227, 230, 173), (335, 332, 511, 513), (155, 232, 231, 156), (169, 233, 232, 155), (170, 234, 233, 169), (156, 231, 234, 170), (234, 231, 408, 410), (152, 236, 235, 153), (166, 237, 236, 152), (167, 238, 237, 166), (153, 235, 238, 167), (159, 240, 239, 160), (173, 241, 240, 159), (174, 242, 241, 173), (160, 239, 242, 174), (308, 309, 487, 485), (164, 245, 244, 151), (257, 258, 436, 435), (156, 247, 246, 157), (170, 248, 247, 156), (171, 249, 248, 170), (157, 246, 249, 171), (334, 335, 513, 512), (153, 251, 250, 154), (167, 252, 251, 153), (168, 253, 252, 167), (154, 250, 253, 168), (233, 234, 410, 409), (160, 255, 254, 206), (174, 256, 255, 160), (206, 254, 256, 174), (307, 308, 485, 486), (165, 258, 257, 164), (157, 260, 259, 158), (171, 261, 260, 157), (172, 262, 261, 171), (158, 259, 262, 172), (137, 136, 372, 370), (154, 264, 263, 155), (168, 265, 264, 154), (169, 266, 265, 168), (155, 263, 266, 169), (333, 334, 512, 510), (176, 268, 267, 179), (175, 269, 268, 176), (180, 270, 269, 175), (179, 267, 270, 180), (232, 233, 409, 407), (178, 272, 271, 176), (177, 273, 272, 178), (175, 274, 273, 177), (176, 271, 274, 175), (175, 276, 275, 180), (207, 277, 276, 175), (209, 278, 277, 207), (180, 275, 278, 209), (68, 73, 383, 385), (177, 280, 279, 175), (208, 281, 280, 177), (207, 282, 281, 208), (175, 279, 282, 207), (136, 135, 371, 372), (188, 284, 283, 189), (199, 285, 284, 188), (200, 286, 285, 199), (189, 283, 286, 200), (332, 333, 510, 511), (185, 288, 287, 186), (196, 289, 288, 185), (197, 290, 289, 196), (186, 287, 290, 197), (282, 279, 458, 460), (182, 292, 291, 183), (193, 293, 292, 182), (194, 294, 293, 193), (183, 291, 294, 194), (231, 232, 407, 408), (189, 296, 295, 190), (200, 297, 296, 189), (201, 298, 297, 200), (190, 295, 298, 201), (69, 68, 385, 384), (186, 300, 299, 187), (197, 301, 300, 186), (198, 302, 301, 197), (187, 299, 302, 198), (281, 282, 460, 459), (183, 304, 303, 184), (194, 305, 304, 183), (195, 306, 305, 194), (184, 303, 306, 195), (72, 69, 384, 382), (190, 308, 307, 191), (201, 309, 308, 190), (202, 310, 309, 201), (191, 307, 310, 202), (280, 281, 459, 457), (151, 312, 311, 181), (192, 313, 312, 151), (181, 311, 313, 192), (356, 353, 534, 536), (187, 315, 314, 188), (198, 316, 315, 187), (199, 317, 316, 198), (188, 314, 317, 199), (73, 72, 382, 383), (184, 319, 318, 185), (195, 320, 319, 184), (196, 321, 320, 195), (185, 318, 321, 196), (279, 280, 457, 458), (191, 323, 322, 206), (202, 324, 323, 191), (206, 322, 324, 202), (355, 356, 536, 535), (181, 326, 325, 182), (192, 327, 326, 181), (193, 328, 327, 192), (182, 325, 328, 193), (306, 303, 482, 484), (151, 330, 329, 192), (256, 254, 431, 432), (198, 333, 332, 199), (161, 334, 333, 198), (203, 335, 334, 161), (199, 332, 335, 203), (331, 329, 508, 509), (195, 337, 336, 196), (204, 338, 337, 195), (162, 339, 338, 204), (196, 336, 339, 162), (354, 355, 535, 533), (202, 341, 340, 206), (205, 342, 341, 202), (206, 340, 342, 205), (305, 306, 484, 483), (192, 344, 343, 193), (255, 256, 432, 430), (199, 346, 345, 200), (203, 347, 346, 199), (149, 348, 347, 203), (200, 345, 348, 149), (330, 331, 509, 507), (193, 350, 349, 194), (194, 349, 352, 163), (230, 227, 404, 406), (200, 354, 353, 201), (149, 355, 354, 200), (150, 356, 355, 149), (201, 353, 356, 150), (353, 354, 533, 534), (163, 358, 357, 194), (304, 305, 483, 481), (201, 360, 359, 202), (150, 361, 360, 201), (205, 362, 361, 150), (202, 359, 362, 205), (142, 141, 374, 375), (210, 211, 389, 388), (235, 236, 411, 412), (286, 283, 462, 464), (336, 337, 514, 515), (143, 142, 375, 376), (211, 65, 387, 389), (259, 260, 437, 438), (236, 237, 413, 411), (337, 338, 516, 514), (144, 143, 376, 373), (260, 261, 439, 437), (311, 312, 489, 490), (237, 238, 414, 413), (338, 339, 517, 516), (261, 262, 440, 439), (312, 313, 491, 489), (359, 360, 539, 540), (238, 235, 412, 414), (339, 336, 515, 517), (262, 259, 438, 440), (313, 311, 490, 491), (360, 361, 541, 539), (361, 362, 542, 541), (287, 288, 465, 466), (212, 213, 390, 391), (362, 359, 540, 542), (288, 289, 467, 465), (213, 214, 392, 390), (289, 290, 468, 467), (214, 215, 393, 392), (314, 315, 492, 493), (239, 240, 415, 416), (290, 287, 466, 468), (340, 341, 518, 519), (215, 212, 391, 393), (263, 264, 441, 442), (315, 316, 494, 492), (240, 241, 417, 415), (341, 342, 520, 518), (264, 265, 443, 441), (316, 317, 495, 494), (241, 242, 418, 417), (342, 340, 519, 520), (265, 266, 444, 443), (317, 314, 493, 495), (242, 239, 416, 418), (266, 263, 442, 444), (145, 148, 377, 378), (291, 292, 469, 470), (216, 217, 394, 395), (146, 145, 378, 379), (292, 293, 471, 469), (343, 344, 521, 522), (217, 218, 396, 394), (79, 75, 363, 364), (293, 294, 472, 471), (218, 219, 397, 396), (318, 319, 496, 497), (80, 79, 364, 365), (243, 244, 419, 420), (294, 291, 470, 472), (219, 216, 395, 397), (267, 268, 445, 446), (319, 320, 498, 496), (147, 146, 379, 380), (244, 245, 421, 419), (268, 269, 447, 445), (320, 321, 499, 498), (148, 147, 380, 377), (245, 243, 420, 421), (269, 270, 448, 447), (321, 318, 497, 499), (270, 267, 446, 448), (295, 296, 473, 474), (246, 247, 422, 423), (296, 297, 475, 473), (345, 346, 525, 526), (247, 248, 424, 422), (297, 298, 476, 475), (346, 347, 527, 525), (322, 323, 500, 501), (248, 249, 425, 424), (298, 295, 474, 476), (347, 348, 528, 527), (271, 272, 449, 450), (323, 324, 502, 500), (111, 81, 368, 369), (249, 246, 423, 425), (348, 345, 526, 528), (272, 273, 451, 449), (324, 322, 501, 502), (273, 274, 452, 451), (223, 224, 399, 400), (274, 271, 450, 452), (224, 225, 401, 399), (299, 300, 477, 478), (225, 226, 402, 401), (325, 326, 503, 504), (250, 251, 426, 427), (300, 301, 479, 477), (349, 350, 529, 530), (226, 223, 400, 402), (326, 327, 505, 503), (251, 252, 428, 426), (301, 302, 480, 479), (350, 351, 531, 529), (327, 328, 506, 505), (252, 253, 429, 428), (302, 299, 478, 480), (351, 352, 532, 531), (275, 276, 453, 454), (328, 325, 504, 506), (135, 137, 370, 371), (253, 250, 427, 429), (352, 349, 530, 532), (276, 277, 455, 453), (277, 278, 456, 455), (75, 74, 381, 363), (227, 228, 403, 404), (278, 275, 454, 456), (74, 80, 365, 381), (228, 229, 405, 403), (303, 304, 481, 482), (229, 230, 406, 405), (329, 330, 507, 508), (254, 255, 430, 431), (683, 684, 741, 740), (580, 579, 723, 724), (676, 677, 739, 738), (455, 456, 636, 635), (403, 405, 585, 583), (508, 507, 685, 686), (456, 454, 634, 636), (405, 406, 586, 585), (507, 509, 687, 685), (406, 404, 584, 586), (509, 508, 686, 687), (408, 407, 587, 588), (511, 510, 688, 689), (407, 409, 589, 587), (510, 512, 690, 688), (460, 458, 637, 638), (409, 410, 590, 589), (512, 513, 691, 690), (462, 461, 639, 640), (410, 408, 588, 590), (513, 511, 689, 691), (461, 463, 641, 639), (412, 411, 591, 592), (515, 514, 692, 693), (463, 464, 642, 641), (411, 413, 593, 591), (514, 516, 694, 692), (364, 363, 543, 544), (464, 462, 640, 642), (413, 414, 594, 593), (516, 517, 695, 694), (365, 364, 544, 545), (466, 465, 643, 644), (414, 412, 592, 594), (517, 515, 693, 695), (367, 366, 546, 547), (465, 467, 645, 643), (416, 415, 595, 596), (519, 518, 696, 697), (368, 367, 547, 548), (467, 468, 646, 645), (415, 417, 597, 595), (518, 520, 698, 696), (369, 368, 548, 549), (468, 466, 644, 646), (417, 418, 598, 597), (520, 519, 697, 698), (366, 369, 549, 546), (470, 469, 647, 648), (418, 416, 596, 598), (522, 521, 699, 700), (371, 370, 550, 551), (469, 471, 649, 647), (420, 419, 599, 600), (521, 523, 701, 699), (372, 371, 551, 552), (471, 472, 650, 649), (419, 421, 601, 599), (523, 524, 702, 701), (370, 372, 552, 550), (472, 470, 648, 650), (421, 420, 600, 601), (524, 522, 700, 702), (374, 373, 553, 554), (474, 473, 651, 652), (423, 422, 602, 603), (526, 525, 703, 704), (375, 374, 554, 555), (473, 475, 653, 651), (422, 424, 604, 602), (525, 527, 705, 703), (376, 375, 555, 556), (475, 476, 654, 653), (424, 425, 605, 604), (527, 528, 706, 705), (373, 376, 556, 553), (476, 474, 652, 654), (425, 423, 603, 605), (528, 526, 704, 706), (378, 377, 557, 558), (478, 477, 655, 656), (427, 426, 606, 607), (530, 529, 707, 708), (379, 378, 558, 559), (477, 479, 657, 655), (426, 428, 608, 606), (529, 531, 709, 707), (380, 379, 559, 560), (479, 480, 658, 657), (428, 429, 609, 608), (531, 532, 710, 709), (377, 380, 560, 557), (480, 478, 656, 658), (429, 427, 607, 609), (532, 530, 708, 710), (363, 381, 561, 543), (482, 481, 659, 660), (431, 430, 610, 611), (534, 533, 711, 712), (381, 365, 545, 561), (481, 483, 661, 659), (430, 432, 612, 610), (533, 535, 713, 711), (383, 382, 562, 563), (483, 484, 662, 661), (432, 431, 611, 612), (535, 536, 714, 713), (382, 384, 564, 562), (484, 482, 660, 662), (434, 433, 613, 614), (536, 534, 712, 714), (384, 385, 565, 564), (486, 485, 663, 664), (433, 435, 615, 613), (385, 383, 563, 565), (485, 487, 665, 663), (435, 436, 616, 615), (537, 538, 717, 715), (387, 386, 566, 567), (487, 488, 666, 665), (436, 434, 614, 616), (386, 388, 568, 566), (488, 486, 664, 666), (438, 437, 617, 618), (388, 389, 569, 568), (490, 489, 667, 668), (437, 439, 619, 617), (540, 539, 719, 720), (389, 387, 567, 569), (489, 491, 669, 667), (439, 440, 620, 619), (539, 541, 721, 719), (391, 390, 570, 571), (592, 591, 725, 726), (649, 650, 734, 733), (607, 606, 728, 729), (661, 662, 736, 735), (614, 613, 731, 732), (755, 754, 765, 766), (774, 761, 772), (752, 751, 762, 763), (759, 758, 769, 770), (756, 755, 766, 767), (753, 752, 763, 764), (760, 759, 770, 771), (757, 756, 767, 768), (754, 753, 764, 765), (761, 760, 771, 772), (751, 773, 762), (758, 757, 768, 769), (70, 92, 761, 774), (92, 91, 760, 761), (96, 97, 766, 765), (85, 84, 753, 754), (71, 93, 762, 773), (97, 98, 767, 766), (86, 85, 754, 755), (103, 70, 774, 772), (98, 99, 768, 767), (87, 86, 755, 756), (99, 100, 769, 768), (88, 87, 756, 757), (773, 71, 786, 799), (786, 775, 776, 777, 778, 779, 780, 781, 782, 783, 784, 785, 787, 800, 798, 797, 796, 795, 794, 793, 792, 791, 790, 789, 788, 799), (767, 766, 792, 793), (117, 118, 780, 779), (768, 767, 793, 794), (118, 119, 781, 780), (769, 768, 794, 795), (119, 120, 782, 781), (770, 769, 795, 796), (120, 121, 783, 782), (763, 762, 788, 789), (113, 114, 776, 775), (771, 770, 796, 797), (762, 773, 799, 788), (764, 763, 789, 790), (121, 122, 784, 783), (70, 774, 800, 787), (114, 115, 777, 776), (772, 771, 797, 798), (71, 113, 775, 786), (774, 772, 798, 800), (765, 764, 790, 791), (122, 123, 785, 784), (115, 116, 778, 777), (123, 70, 787, 785), (766, 765, 791, 792), (116, 117, 779, 778), (7, 9, 11, 769, 770, 771, 5), (13, 15, 17, 767, 768, 769, 11), (3, 5, 771, 772, 774, 1), (1, 63, 61, 122, 123, 70), (19, 21, 765, 766, 767, 17), (23, 25, 764, 765, 21), (27, 29, 31, 762, 763, 764, 25), (35, 37, 113, 773, 71, 762, 31, 33), (39, 41, 115, 114, 113, 37), (43, 45, 117, 116, 115, 41), (47, 49, 118, 117, 45), (802, 801, 804, 805, 806, 803), (55, 57, 59, 61, 122, 121, 120, 53), (807, 808, 809), (809, 808, 810), (810, 808, 811), (811, 808, 812), (812, 808, 813), (813, 808, 814), (814, 808, 815), (815, 808, 816), (816, 808, 817), (817, 808, 818), (818, 808, 819), (819, 808, 820), (820, 808, 821), (821, 808, 822), (822, 808, 823), (823, 808, 824), (824, 808, 825), (825, 808, 826), (826, 808, 827), (827, 808, 828), (828, 808, 829), (829, 808, 830), (830, 808, 831), (831, 808, 832), (832, 808, 833), (833, 808, 834), (834, 808, 835), (835, 808, 836), (836, 808, 837), (837, 808, 838), (838, 808, 839), (839, 808, 807), (807, 809, 810, 811, 812, 813, 814, 815, 816, 817, 818, 819, 820, 821, 822, 823, 824, 825, 826, 827, 828, 829, 830, 831, 832, 833, 834, 835, 836, 837, 838, 839), (50, 831, 830, 829, 828, 56, 54, 52), (56, 828, 827, 826, 825, 62, 60, 58), (0, 62, 825, 824, 823, 822, 4, 2), (4, 822, 821, 820, 819, 10, 8, 6), (10, 819, 818, 817, 816, 16, 14, 12), (16, 816, 815, 814, 813, 22, 20, 18), (22, 813, 812, 811, 810, 28, 26, 24), (28, 810, 809, 807, 839, 34, 32, 30), (34, 839, 838, 837, 836, 40, 38, 36), (40, 836, 835, 834, 833, 46, 44, 42), (46, 833, 832, 831, 50, 48), (840, 841, 843, 842), (842, 843, 845, 844), (844, 845, 847, 846), (846, 847, 849, 848), (848, 849, 851, 850), (850, 851, 853, 852), (852, 853, 855, 854), (854, 855, 857, 856), (856, 857, 859, 858), (858, 859, 861, 860), (860, 861, 863, 862), (862, 863, 865, 864), (864, 865, 867, 866), (866, 867, 869, 868), (868, 869, 871, 870), (870, 871, 873, 872), (872, 873, 875, 874), (874, 875, 877, 876), (876, 877, 879, 878), (878, 879, 881, 880), (880, 881, 883, 882), (882, 883, 885, 884), (884, 885, 887, 886), (886, 887, 889, 888), (888, 889, 891, 890), (890, 891, 893, 892), (892, 893, 895, 894), (894, 895, 897, 896), (896, 897, 899, 898), (898, 899, 901, 900), (843, 841, 903, 901, 899, 897, 895, 893, 891, 889, 887, 885, 883, 881, 879, 877, 875, 873, 871, 869, 867, 865, 863, 861, 859, 857, 855, 853, 851, 849, 847, 845), (900, 901, 903, 902), (902, 903, 841, 840), (840, 842, 844, 846, 848, 850, 852, 854, 856, 858, 860, 862, 864, 866, 868, 870, 872, 874, 876, 878, 880, 882, 884, 886, 888, 890, 892, 894, 896, 898, 900, 902), (904, 905, 907, 906), (906, 907, 909, 908), (908, 909, 911, 910), (910, 911, 913, 912), (912, 913, 915, 914), (914, 915, 917, 916), (916, 917, 919, 918), (918, 919, 921, 920), (920, 921, 923, 922), (922, 923, 925, 924), (924, 925, 927, 926), (926, 927, 929, 928), (928, 929, 931, 930), (930, 931, 933, 932), (932, 933, 935, 934), (934, 935, 937, 936), (936, 937, 939, 938), (938, 939, 941, 940), (940, 941, 943, 942), (942, 943, 945, 944), (944, 945, 947, 946), (946, 947, 949, 948), (948, 949, 951, 950), (950, 951, 953, 952), (952, 953, 955, 954), (954, 955, 957, 956), (956, 957, 959, 958), (958, 959, 961, 960), (960, 961, 963, 962), (962, 963, 965, 964), (907, 905, 967, 965, 963, 961, 959, 957, 955, 953, 951, 949, 947, 945, 943, 941, 939, 937, 935, 933, 931, 929, 927, 925, 923, 921, 919, 917, 915, 913, 911, 909), (964, 965, 967, 966), (966, 967, 905, 904), (904, 906, 908, 910, 912, 914, 916, 918, 920, 922, 924, 926, 928, 930, 932, 934, 936, 938, 940, 942, 944, 946, 948, 950, 952, 954, 956, 958, 960, 962, 964, 966), (968, 969, 971, 970), (970, 971, 973, 972), (972, 973, 975, 974), (974, 975, 977, 976), (976, 977, 979, 978), (978, 979, 981, 980), (980, 981, 983, 982), (982, 983, 985, 984), (971, 969, 987, 985, 983, 981, 979, 977, 975, 973), (984, 985, 987, 986), (986, 987, 969, 968), (968, 970, 972, 974, 976, 978, 980, 982, 984, 986)])
me_cylinder.use_remesh_preserve_volume = False
me_cylinder.use_remesh_preserve_attributes = False
me_cylinder.use_mirror_vertex_groups = False
me_cylinder.update()

# ---- objects
ob_cylinder = bpy.data.objects.new('Cylinder', me_cylinder)
ob_lamp = bpy.data.objects.new('Lamp', light_lamp)
ob_camera = bpy.data.objects.new('Camera', cam_camera)

# ---- transforms, parenting, visibility, modifiers, constraints
ob_cylinder.location = (0.007288, 0.008459, 0.001753)
ob_cylinder.rotation_euler = (-1.57, -2.22e-16, 2.219e-16)
ob_cylinder.scale = (1.0, 1.0, 0.6704)
ob_cylinder.lineart.crease_threshold = 0.0
ob_lamp.location = (4.076, 1.005, 5.904)
ob_lamp.rotation_euler = (0.6503, 0.05522, 1.866)
ob_lamp.lock_rotations_4d = False
ob_lamp.empty_display_type = 'ARROWS'
ob_lamp.color = (0.0, 0.0, 0.0, 0.0)
ob_lamp.lineart.crease_threshold = 0.0
ob_camera.location = (7.481, -6.508, 5.344)
ob_camera.rotation_euler = (1.109, 0.0, 0.8149)
ob_camera.lock_rotations_4d = False
ob_camera.empty_display_type = 'ARROWS'
ob_camera.color = (0.0, 0.0, 0.0, 0.0)
ob_camera.display_type = 'WIRE'
ob_camera.lineart.crease_threshold = 0.0

# ---- collection membership
col_collection_1.objects.link(ob_cylinder)
col_collection_1.objects.link(ob_lamp)
col_collection_1.objects.link(ob_camera)

# ---- scene / render settings (as saved in the file)
scene.camera = ob_camera
scene.frame_start = 1; scene.frame_end = 250; scene.frame_set(1)
scene.render.engine = 'CYCLES'
scene.render.resolution_percentage = 50
scene.render.dither_intensity = 0.0
scene.cycles.use_denoising = False
scene.cycles.samples = 128
scene.cycles.sampling_pattern = 'TABULATED_SOBOL'
scene.cycles.use_adaptive_sampling = False
scene.cycles.use_light_tree = False
scene.cycles.blur_glossy = 0.0
scene.cycles.sample_clamp_indirect = 0.0
scene.view_settings.view_transform = 'Standard'
bpy.context.view_layer.update()
